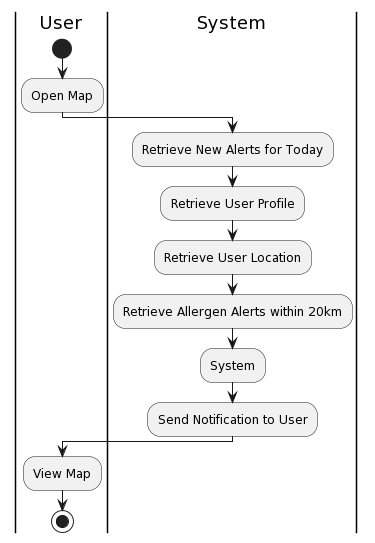

The diagram above was rendered by PlantUML. Its source (embedded in the PNG):
@startuml
|User|
start
:Open Map;
|System|
:Retrieve New Alerts for Today;
:Retrieve User Profile;
:Retrieve User Location;
:Retrieve Allergen Alerts within 20km;
:System;
:Send Notification to User;
|User|
:View Map;
|User|
stop
@enduml